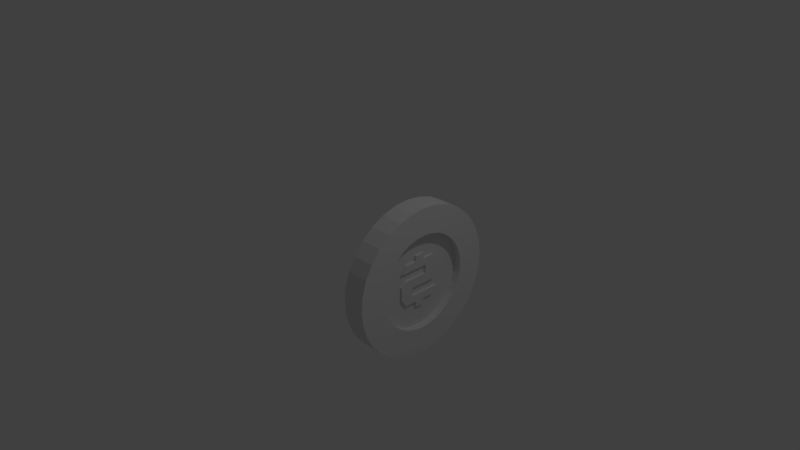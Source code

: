 # Source: coin.blend  (saved by Blender 2.79.0; exported with 4.5.12 LTS)
import bpy
from mathutils import Matrix  # noqa: F401  (used for matrix-valued properties, if any)

bpy.ops.wm.read_factory_settings(use_empty=True)
scene = bpy.context.scene
scene.name = 'Scene'

# ---- collections
col_collection_1 = bpy.data.collections.new('Collection 1'); scene.collection.children.link(col_collection_1)

# ---- world
world_world = bpy.data.worlds.new('World'); scene.world = world_world
world_world.color = (0.05088, 0.05088, 0.05088)
world_world.use_sun_shadow = False
world_world.sun_shadow_jitter_overblur = 0.0
world_world.cycles.sampling_method = 'MANUAL'

# ---- cameras
cam_camera = bpy.data.cameras.new('Camera')
cam_camera.clip_end = 100.0
cam_camera.lens = 35.0
cam_camera.sensor_width = 32.0
cam_camera.sensor_height = 18.0
cam_camera.ortho_scale = 7.314
cam_camera.dof.focus_distance = 0.0
cam_camera.dof.aperture_fstop = 128.0

# ---- lights
light_lamp = bpy.data.lights.new('Lamp', 'POINT')
light_lamp.transmission_factor = 0.0
light_lamp.cutoff_distance = 30.0
light_lamp.energy = 100.0
light_lamp.shadow_buffer_clip_start = 1.001
light_lamp.shadow_soft_size = 0.1
light_lamp.shadow_maximum_resolution = 0.006
light_lamp.use_absolute_resolution = True

# ---- meshes
me_cylinder = bpy.data.meshes.new('Cylinder')
me_cylinder.from_pydata([(0.7, 1.0, 1.192e-07), (1.0, 1.0, 0.0), (0.7, 0.9808, -0.1951), (1.0, 0.9808, -0.1951), (0.7, 0.9239, -0.3827), (1.0, 0.9239, -0.3827), (0.7, 0.8315, -0.5556), (1.0, 0.8315, -0.5556), (0.7, 0.7071, -0.7071), (1.0, 0.7071, -0.7071), (0.7, 0.5556, -0.8315), (1.0, 0.5556, -0.8315), (0.7, 0.3827, -0.9239), (1.0, 0.3827, -0.9239), (0.7, 0.1951, -0.9808), (1.0, 0.1951, -0.9808), (0.7, 7.55e-08, -1.0), (1.0, 7.55e-08, -1.0), (0.7, -0.1951, -0.9808), (1.0, -0.1951, -0.9808), (0.7, -0.3827, -0.9239), (1.0, -0.3827, -0.9239), (0.7, -0.5556, -0.8315), (1.0, -0.5556, -0.8315), (0.7, -0.7071, -0.7071), (1.0, -0.7071, -0.7071), (0.7, -0.8315, -0.5556), (1.0, -0.8315, -0.5556), (0.7, -0.9239, -0.3827), (1.0, -0.9239, -0.3827), (0.7, -0.9808, -0.1951), (1.0, -0.9808, -0.1951), (0.7, -1.0, 4.768e-07), (1.0, -1.0, 3.576e-07), (0.7, -0.9808, 0.1951), (1.0, -0.9808, 0.1951), (0.7, -0.9239, 0.3827), (1.0, -0.9239, 0.3827), (0.7, -0.8315, 0.5556), (1.0, -0.8315, 0.5556), (0.7, -0.7071, 0.7071), (1.0, -0.7071, 0.7071), (0.7, -0.5556, 0.8315), (1.0, -0.5556, 0.8315), (0.7, -0.3827, 0.9239), (1.0, -0.3827, 0.9239), (0.7, -0.1951, 0.9808), (1.0, -0.1951, 0.9808), (0.7, 9.656e-07, 1.0), (1.0, 9.656e-07, 1.0), (0.7, 0.1951, 0.9808), (1.0, 0.1951, 0.9808), (0.7, 0.3827, 0.9239), (1.0, 0.3827, 0.9239), (0.7, 0.5556, 0.8315), (1.0, 0.5556, 0.8315), (0.7, 0.7071, 0.7071), (1.0, 0.7071, 0.7071), (0.7, 0.8315, 0.5556), (1.0, 0.8315, 0.5556), (0.7, 0.9239, 0.3827), (1.0, 0.9239, 0.3827), (0.7, 0.9808, 0.1951), (1.0, 0.9808, 0.1951), (1.0, -0.6254, -0.1244), (0.7, -0.6254, -0.1244), (1.0, -0.5891, -0.244), (0.7, -0.5891, -0.244), (1.0, -0.5302, -0.3542), (0.7, -0.5302, -0.3542), (1.0, -0.4509, -0.4509), (0.7, -0.4509, -0.4509), (1.0, -0.3542, -0.5302), (0.7, -0.3542, -0.5302), (1.0, -0.244, -0.5891), (0.7, -0.244, -0.5891), (1.0, -0.1244, -0.6254), (0.7, -0.1244, -0.6254), (1.0, 1.642e-07, -0.6376), (0.7, 1.642e-07, -0.6376), (1.0, 0.1244, -0.6254), (0.7, 0.1244, -0.6254), (1.0, 0.244, -0.5891), (0.7, 0.244, -0.5891), (1.0, 0.3542, -0.5302), (0.7, 0.3542, -0.5302), (1.0, 0.4509, -0.4509), (0.7, 0.4509, -0.4509), (1.0, 0.5302, -0.3542), (0.7, 0.5302, -0.3542), (1.0, 0.5891, -0.244), (0.7, 0.5891, -0.244), (1.0, 0.6254, -0.1244), (0.7, 0.6254, -0.1244), (1.0, 0.6376, -1.687e-08), (0.7, 0.6376, 5.914e-08), (0.7, -0.6376, 2.872e-07), (1.0, -0.6376, 2.112e-07), (0.7, -0.6254, 0.1244), (1.0, -0.6254, 0.1244), (0.7, -0.5891, 0.244), (1.0, -0.5891, 0.244), (0.7, -0.5302, 0.3542), (1.0, -0.5302, 0.3542), (0.7, -0.4509, 0.4509), (1.0, -0.4509, 0.4509), (0.7, -0.3542, 0.5302), (1.0, -0.3542, 0.5302), (0.7, -0.244, 0.5891), (1.0, -0.244, 0.5891), (0.7, -0.1244, 0.6254), (1.0, -0.1244, 0.6254), (0.7, 7.318e-07, 0.6376), (1.0, 7.318e-07, 0.6376), (0.7, 0.1244, 0.6254), (1.0, 0.1244, 0.6254), (0.7, 0.244, 0.5891), (1.0, 0.244, 0.5891), (0.7, 0.3542, 0.5302), (1.0, 0.3542, 0.5302), (0.7, 0.4509, 0.4509), (1.0, 0.4509, 0.4509), (0.7, 0.5302, 0.3542), (1.0, 0.5302, 0.3542), (0.7, 0.5891, 0.244), (1.0, 0.5891, 0.244), (0.7, 0.6254, 0.1244), (1.0, 0.6254, 0.1244), (0.8, 7.318e-07, 0.6376), (0.9, 7.318e-07, 0.6376), (0.8, 0.1244, 0.6254), (0.9, 0.1244, 0.6254), (0.8, -0.1244, 0.6254), (0.9, -0.1244, 0.6254), (0.8, -0.244, 0.5891), (0.9, -0.244, 0.5891), (0.8, -0.3542, 0.5302), (0.9, -0.3542, 0.5302), (0.8, -0.4509, 0.4509), (0.9, -0.4509, 0.4509), (0.8, -0.5302, 0.3542), (0.9, -0.5302, 0.3542), (0.8, -0.5891, 0.244), (0.9, -0.5891, 0.244), (0.8, -0.6254, 0.1244), (0.9, -0.6254, 0.1244), (0.8, -0.6376, 2.618e-07), (0.9, -0.6376, 2.365e-07), (0.8, -0.6254, -0.1244), (0.9, -0.6254, -0.1244), (0.8, -0.5891, -0.244), (0.9, -0.5891, -0.244), (0.8, -0.5302, -0.3542), (0.9, -0.5302, -0.3542), (0.8, -0.4509, -0.4509), (0.9, -0.4509, -0.4509), (0.8, -0.3542, -0.5302), (0.9, -0.3542, -0.5302), (0.8, -0.244, -0.5891), (0.9, -0.244, -0.5891), (0.8, -0.1244, -0.6254), (0.9, -0.1244, -0.6254), (0.8, 1.642e-07, -0.6376), (0.9, 1.642e-07, -0.6376), (0.8, 0.1244, -0.6254), (0.9, 0.1244, -0.6254), (0.8, 0.244, -0.5891), (0.9, 0.244, -0.5891), (0.8, 0.3542, -0.5302), (0.9, 0.3542, -0.5302), (0.8, 0.4509, -0.4509), (0.9, 0.4509, -0.4509), (0.8, 0.5302, -0.3542), (0.9, 0.5302, -0.3542), (0.8, 0.5891, -0.244), (0.9, 0.5891, -0.244), (0.8, 0.6254, -0.1244), (0.9, 0.6254, -0.1244), (0.9, 0.6376, 8.462e-09), (0.8, 0.6376, 3.38e-08), (0.9, 0.6254, 0.1244), (0.8, 0.6254, 0.1244), (0.8, 0.5891, 0.244), (0.9, 0.5891, 0.244), (0.8, 0.5302, 0.3542), (0.9, 0.5302, 0.3542), (0.8, 0.4509, 0.4509), (0.9, 0.4509, 0.4509), (0.8, 0.3542, 0.5302), (0.9, 0.3542, 0.5302), (0.8, 0.244, 0.5891), (0.9, 0.244, 0.5891), (0.8, 5.289e-07, 0.3543), (0.9, 5.289e-07, 0.3543), (0.8, 0.0622, 0.2794), (0.9, 0.0622, 0.2794), (0.8, -0.0622, 0.2794), (0.9, -0.0622, 0.2794), (0.8, -0.122, 0.2794), (0.9, -0.122, 0.2794), (0.8, -0.1771, 0.2794), (0.9, -0.1771, 0.2794), (0.8, -0.2254, 0.2794), (0.9, -0.2254, 0.2794), (0.8, -0.2908, 0.1771), (0.9, -0.2908, 0.1771), (0.8, -0.2908, 0.122), (0.9, -0.2908, 0.122), (0.8, -0.2254, 0.0622), (0.9, -0.2254, 0.0622), (0.8, -0.2964, 1.192e-07), (0.9, -0.2964, 9.686e-08), (0.8, -0.2964, -0.0622), (0.9, -0.2964, -0.0622), (0.8, -0.2964, -0.122), (0.9, -0.2964, -0.122), (0.8, -0.2964, -0.1771), (0.9, -0.2964, -0.1771), (0.8, -0.2254, -0.2794), (0.9, -0.2254, -0.2794), (0.8, -0.1771, -0.2794), (0.9, -0.1771, -0.2794), (0.8, -0.122, -0.2794), (0.9, -0.122, -0.2794), (0.8, -0.0622, -0.3543), (0.9, -0.0622, -0.2794), (0.8, 2.451e-07, -0.3543), (0.9, 2.451e-07, -0.3543), (0.8, 0.0622, -0.2794), (0.9, 0.0622, -0.2794), (0.8, 0.122, -0.2794), (0.9, 0.122, -0.2794), (0.8, 0.1771, -0.2794), (0.9, 0.1771, -0.2794), (0.8, 0.2254, -0.2794), (0.9, 0.2254, -0.2794), (0.8, 0.2908, -0.1771), (0.9, 0.2908, -0.1771), (0.8, 0.2908, -0.122), (0.9, 0.2908, -0.122), (0.8, 0.2254, -0.0622), (0.9, 0.2254, -0.0622), (0.9, 0.2964, -1.863e-08), (0.8, 0.2964, 7.451e-09), (0.9, 0.2964, 0.0622), (0.8, 0.2964, 0.0622), (0.8, 0.2964, 0.122), (0.9, 0.2964, 0.122), (0.8, 0.2964, 0.1771), (0.9, 0.2964, 0.1771), (0.8, 0.2254, 0.2794), (0.9, 0.2254, 0.2794), (0.8, 0.1771, 0.2794), (0.9, 0.1771, 0.2794), (0.8, 0.122, 0.2794), (0.9, 0.122, 0.2794), (0.8, 0.09846, 0.1787), (0.9, 0.09846, 0.1787), (0.8, 0.09846, 0.1236), (0.9, 0.09846, 0.1236), (0.8, 0.09846, 0.06376), (0.9, 0.09846, 0.06376), (0.8, -0.122, -0.1771), (0.9, -0.122, -0.1771), (0.8, -0.122, -0.122), (0.9, -0.122, -0.122), (0.8, -0.122, -0.0622), (0.9, -0.122, -0.0622), (0.8, 0.0622, 0.3543), (0.9, 0.0622, 0.3543), (0.8, -0.0622, 0.2794), (0.9, -0.0622, 0.2794), (0.8, -0.0622, 0.3543), (0.9, -0.0622, 0.3543), (0.9, -0.1244, -0.6254), (0.9, 0.1244, -0.6254), (0.8, -0.1244, -0.6254), (0.8, -0.0622, -0.2794), (0.9, 0.0622, -0.3543), (0.8, 0.1244, -0.6254), (0.8, 0.0622, -0.3543), (0.9, -0.0622, -0.3543), (0.9281, -0.2908, 0.1771), (0.9281, 0.09846, 0.1787), (0.7719, -0.122, -0.0622), (0.7719, -0.2964, 1.192e-07), (0.7719, 0.0622, -0.2794), (0.7719, -0.122, -0.1771), (0.7719, -0.0622, -0.2794), (0.7719, 0.2908, -0.1771), (0.7719, 0.2964, 7.451e-09), (0.7719, 0.09846, 0.06376), (0.9281, -0.122, -0.0622), (0.9281, -0.2964, 9.686e-08), (0.9281, 0.2964, -1.863e-08), (0.9281, 0.09846, 0.06376), (0.9281, 0.2964, 0.1771), (0.7719, 0.2964, 0.1771), (0.7719, 0.2254, 0.2794), (0.9281, 0.2254, 0.2794), (0.7719, 0.2964, 0.122), (0.9281, 0.2964, 0.122), (0.7719, 0.2964, 0.0622), (0.9281, 0.2964, 0.0622), (0.9281, 0.2254, -0.0622), (0.7719, 0.2254, -0.0622), (0.7719, 0.2254, -0.2794), (0.9281, 0.2254, -0.2794), (0.9281, 0.2908, -0.1771), (0.7719, 0.1771, -0.2794), (0.9281, 0.1771, -0.2794), (0.7719, 0.122, -0.2794), (0.9281, 0.122, -0.2794), (0.9281, 0.0622, -0.2794), (0.7719, 2.449e-07, -0.3543), (0.7719, 0.0622, -0.3543), (0.9281, 2.449e-07, -0.3543), (0.9281, 0.0622, -0.3543), (0.7719, -0.0622, -0.3543), (0.9281, -0.0622, -0.3543), (0.7719, -0.122, -0.2794), (0.9281, -0.122, -0.2794), (0.9281, -0.0622, -0.2794), (0.7719, -0.1771, -0.2794), (0.9281, -0.1771, -0.2794), (0.7719, -0.2254, -0.2794), (0.9281, -0.2254, -0.2794), (0.7719, -0.2964, -0.1771), (0.9281, -0.2964, -0.1771), (0.7719, -0.2964, -0.122), (0.9281, -0.2964, -0.122), (0.7719, -0.2964, -0.0622), (0.9281, -0.2964, -0.0622), (0.7719, -0.2254, 0.0622), (0.9281, -0.2254, 0.0622), (0.7719, -0.2254, 0.2794), (0.7719, -0.2908, 0.1771), (0.9281, -0.2254, 0.2794), (0.7719, -0.1771, 0.2794), (0.9281, -0.1771, 0.2794), (0.7719, -0.122, 0.2794), (0.9281, -0.122, 0.2794), (0.7719, -0.0622, 0.2794), (0.9281, -0.0622, 0.2794), (0.7719, 5.29e-07, 0.3543), (0.7719, -0.0622, 0.3543), (0.9281, 5.29e-07, 0.3543), (0.9281, -0.0622, 0.3543), (0.7719, 0.0622, 0.3543), (0.9281, 0.0622, 0.3543), (0.7719, 0.09846, 0.1787), (0.7719, 0.09846, 0.1236), (0.9281, 0.09846, 0.1236), (0.9281, -0.122, -0.1771), (0.7719, -0.122, -0.122), (0.9281, -0.122, -0.122), (0.9281, 0.0622, 0.2794), (0.9281, -0.0622, 0.2794), (0.7719, 0.0622, 0.2794), (0.7719, -0.0622, 0.2794)], [], [(0, 1, 3, 2), (2, 3, 5, 4), (4, 5, 7, 6), (6, 7, 9, 8), (8, 9, 11, 10), (10, 11, 13, 12), (12, 13, 15, 14), (14, 15, 17, 16), (16, 17, 19, 18), (18, 19, 21, 20), (20, 21, 23, 22), (22, 23, 25, 24), (24, 25, 27, 26), (26, 27, 29, 28), (28, 29, 31, 30), (30, 31, 33, 32), (32, 33, 35, 34), (34, 35, 37, 36), (36, 37, 39, 38), (38, 39, 41, 40), (40, 41, 43, 42), (42, 43, 45, 44), (44, 45, 47, 46), (46, 47, 49, 48), (48, 49, 51, 50), (50, 51, 53, 52), (52, 53, 55, 54), (54, 55, 57, 56), (56, 57, 59, 58), (58, 59, 61, 60), (54, 56, 120, 118), (60, 61, 63, 62), (62, 63, 1, 0), (41, 39, 103, 105), (19, 17, 78, 76), (7, 5, 90, 88), (20, 22, 73, 75), (3, 1, 94, 92), (50, 52, 116, 114), (56, 58, 122, 120), (21, 19, 76, 74), (34, 36, 100, 98), (22, 24, 71, 73), (57, 55, 119, 121), (37, 35, 99, 101), (17, 15, 80, 78), (23, 21, 74, 72), (36, 38, 102, 100), (16, 18, 77, 79), (59, 57, 121, 123), (2, 4, 91, 93), (52, 54, 118, 116), (32, 34, 98, 96), (38, 40, 104, 102), (18, 20, 75, 77), (53, 51, 115, 117), (4, 6, 89, 91), (39, 37, 101, 103), (0, 2, 93, 95), (25, 23, 72, 70), (40, 42, 106, 104), (5, 3, 92, 90), (55, 53, 117, 119), (35, 33, 97, 99), (58, 60, 124, 122), (43, 41, 105, 107), (6, 8, 87, 89), (61, 59, 123, 125), (24, 26, 69, 71), (9, 7, 88, 86), (42, 44, 108, 106), (27, 25, 70, 68), (60, 62, 126, 124), (45, 43, 107, 109), (8, 10, 85, 87), (63, 61, 125, 127), (26, 28, 67, 69), (11, 9, 86, 84), (44, 46, 110, 108), (29, 27, 68, 66), (62, 0, 95, 126), (47, 45, 109, 111), (10, 12, 83, 85), (1, 63, 127, 94), (28, 30, 65, 67), (13, 11, 84, 82), (46, 48, 112, 110), (31, 29, 66, 64), (49, 47, 111, 113), (12, 14, 81, 83), (30, 32, 96, 65), (15, 13, 82, 80), (48, 50, 114, 112), (33, 31, 64, 97), (51, 49, 113, 115), (14, 16, 79, 81), (129, 131, 115, 113), (133, 129, 113, 111), (135, 133, 111, 109), (137, 135, 109, 107), (139, 137, 107, 105), (141, 139, 105, 103), (143, 141, 103, 101), (145, 143, 101, 99), (147, 145, 99, 97), (149, 147, 97, 64), (151, 149, 64, 66), (153, 151, 66, 68), (155, 153, 68, 70), (157, 155, 70, 72), (159, 157, 72, 74), (274, 159, 74, 76), (163, 161, 76, 78), (275, 163, 78, 80), (167, 165, 80, 82), (169, 167, 82, 84), (171, 169, 84, 86), (173, 171, 86, 88), (175, 173, 88, 90), (177, 175, 90, 92), (176, 179, 95, 93), (179, 181, 126, 95), (183, 180, 127, 125), (185, 183, 125, 123), (187, 185, 123, 121), (189, 187, 121, 119), (191, 189, 119, 117), (116, 118, 188, 190), (276, 158, 222, 277), (118, 120, 186, 188), (134, 132, 270, 198), (120, 122, 184, 186), (187, 189, 253, 251), (122, 124, 182, 184), (161, 163, 227, 281), (124, 126, 181, 182), (135, 137, 201, 199), (94, 127, 180, 178), (188, 186, 250, 252), (92, 94, 178, 177), (162, 160, 224, 226), (93, 91, 174, 176), (136, 134, 198, 200), (91, 89, 172, 174), (189, 191, 255, 253), (89, 87, 170, 172), (163, 275, 278, 227), (87, 85, 168, 170), (137, 139, 203, 201), (85, 83, 166, 168), (190, 188, 252, 254), (83, 81, 164, 166), (279, 162, 226, 280), (81, 79, 162, 279), (138, 136, 200, 202), (79, 77, 160, 162), (165, 167, 231, 229), (77, 75, 158, 276), (139, 141, 205, 203), (75, 73, 156, 158), (166, 164, 228, 230), (73, 71, 154, 156), (140, 138, 202, 204), (71, 69, 152, 154), (167, 169, 233, 231), (69, 67, 150, 152), (141, 143, 207, 205), (67, 65, 148, 150), (168, 166, 230, 232), (65, 96, 146, 148), (142, 140, 204, 206), (96, 98, 144, 146), (169, 171, 235, 233), (98, 100, 142, 144), (143, 145, 209, 207), (100, 102, 140, 142), (170, 168, 232, 234), (102, 104, 138, 140), (144, 142, 206, 208), (104, 106, 136, 138), (171, 173, 237, 235), (106, 108, 134, 136), (145, 147, 211, 209), (108, 110, 132, 134), (172, 170, 234, 236), (110, 112, 128, 132), (146, 144, 208, 210), (112, 114, 130, 128), (173, 175, 239, 237), (117, 115, 131, 191), (147, 149, 213, 211), (116, 190, 130, 114), (234, 232, 309, 306), (256, 258, 351, 350), (235, 237, 308, 307), (209, 211, 293, 334), (238, 236, 262, 264), (291, 350, 297, 290), (283, 296, 299, 343), (259, 261, 295, 352), (236, 234, 306, 289), (286, 288, 320, 323, 325, 327, 287), (307, 308, 353, 313, 312, 310), (287, 289, 306, 309, 311, 286), (285, 333, 291, 290, 305, 284), (225, 281, 319, 322), (210, 208, 333, 285), (258, 260, 291, 351), (205, 207, 259, 257), (211, 213, 332, 293), (186, 184, 248, 250), (133, 135, 199, 271), (159, 274, 225, 223), (185, 187, 251, 249), (273, 133, 132, 272), (158, 156, 220, 222), (184, 182, 246, 248), (271, 270, 132, 133), (157, 159, 223, 221), (183, 185, 249, 247), (128, 130, 268, 192), (156, 154, 218, 220), (182, 181, 245, 246), (131, 129, 193, 269), (155, 157, 221, 219), (180, 183, 247, 244), (191, 131, 195, 255), (154, 152, 216, 218), (178, 180, 244, 242), (130, 190, 254, 194), (153, 155, 219, 217), (181, 179, 243, 245), (152, 150, 214, 216), (177, 178, 242, 241), (151, 153, 217, 215), (179, 176, 240, 243), (150, 148, 212, 214), (176, 174, 238, 240), (149, 151, 215, 213), (175, 177, 241, 239), (148, 146, 210, 212), (174, 172, 236, 238), (207, 209, 261, 259), (206, 204, 256, 258), (208, 206, 258, 260), (278, 229, 313, 317), (240, 238, 264, 266), (295, 294, 303, 301, 296, 283, 352), (237, 239, 265, 263), (239, 241, 267, 265), (133, 273, 193, 129), (132, 128, 192, 272), (212, 210, 285, 331), (224, 277, 288, 318), (131, 269, 195), (273, 133, 197), (268, 130, 194), (132, 272, 196), (280, 228, 164, 279), (277, 224, 160, 276), (275, 165, 229, 278), (161, 281, 225, 274), (213, 215, 330, 332), (214, 212, 331, 329), (243, 240, 305, 290), (228, 280, 315, 286), (215, 217, 328, 330), (321, 322, 313, 353, 328, 326, 324), (293, 292, 304, 294, 295, 334), (297, 350, 342, 298), (292, 293, 332, 330, 328, 353, 355), (347, 357, 356, 349, 346), (345, 344, 348, 358, 359), (286, 315, 314, 318, 288), (316, 317, 313, 322, 319), (335, 338, 340, 342, 350, 336), (282, 283, 343, 341, 339, 337), (284, 354, 287, 327, 329, 331, 285), (257, 259, 352, 283), (233, 235, 307, 310), (262, 236, 289, 287), (256, 204, 336, 350), (232, 230, 311, 309), (197, 195, 356, 357), (231, 233, 310, 312), (194, 196, 359, 358), (261, 209, 334, 295), (204, 202, 335, 336), (230, 228, 286, 311), (195, 269, 349, 356), (203, 205, 282, 337), (229, 231, 312, 313), (273, 197, 357, 347), (208, 260, 291, 333), (202, 200, 338, 335), (280, 226, 314, 315), (268, 194, 358, 348), (201, 203, 337, 339), (227, 278, 317, 316), (196, 272, 345, 359), (200, 198, 340, 338), (226, 224, 318, 314), (266, 264, 354, 284), (199, 201, 339, 341), (281, 227, 316, 319), (265, 267, 292, 355), (198, 270, 342, 340), (277, 222, 320, 288), (250, 248, 297, 298), (264, 262, 287, 354), (271, 199, 341, 343), (223, 225, 322, 321), (249, 251, 299, 296), (263, 265, 355, 353), (272, 192, 344, 345), (222, 220, 323, 320), (246, 248, 297, 300), (193, 273, 347, 346), (221, 223, 321, 324), (247, 249, 296, 301), (240, 266, 284, 305), (192, 268, 348, 344), (220, 218, 325, 323), (245, 246, 300, 302), (267, 241, 304, 292), (205, 257, 283, 282), (269, 193, 346, 349), (219, 221, 324, 326), (244, 247, 301, 303), (237, 263, 353, 308), (270, 250, 298, 342), (218, 216, 327, 325), (242, 244, 303, 294), (217, 219, 326, 328), (243, 245, 302, 290), (251, 271, 343, 299), (216, 214, 329, 327), (241, 242, 294, 304)])
me_cylinder.use_remesh_preserve_volume = False
me_cylinder.use_remesh_preserve_attributes = False
me_cylinder.use_mirror_vertex_groups = False
me_cylinder.update()

# ---- objects
ob_cylinder = bpy.data.objects.new('Cylinder', me_cylinder)
ob_lamp = bpy.data.objects.new('Lamp', light_lamp)
ob_camera = bpy.data.objects.new('Camera', cam_camera)

# ---- transforms, parenting, visibility, modifiers, constraints
ob_cylinder.location = (0.0, 0.0, 0.0)
ob_cylinder.lineart.crease_threshold = 0.0
ob_lamp.location = (4.076, 1.005, 5.904)
ob_lamp.rotation_euler = (0.6503, 0.05522, 1.866)
ob_lamp.lock_rotations_4d = False
ob_lamp.empty_display_type = 'ARROWS'
ob_lamp.color = (0.0, 0.0, 0.0, 0.0)
ob_lamp.lineart.crease_threshold = 0.0
ob_camera.location = (7.481, -6.508, 5.344)
ob_camera.rotation_euler = (1.109, 0.0, 0.8149)
ob_camera.lock_rotations_4d = False
ob_camera.empty_display_type = 'ARROWS'
ob_camera.color = (0.0, 0.0, 0.0, 0.0)
ob_camera.display_type = 'WIRE'
ob_camera.lineart.crease_threshold = 0.0

# ---- collection membership
col_collection_1.objects.link(ob_cylinder)
col_collection_1.objects.link(ob_lamp)
col_collection_1.objects.link(ob_camera)

# ---- scene / render settings (as saved in the file)
scene.camera = ob_camera
scene.frame_start = 1; scene.frame_end = 250; scene.frame_set(1)
scene.render.engine = 'BLENDER_EEVEE_NEXT'
scene.render.resolution_percentage = 50
scene.render.dither_intensity = 0.0
scene.cycles.use_denoising = False
scene.cycles.samples = 128
scene.cycles.sampling_pattern = 'TABULATED_SOBOL'
scene.cycles.use_adaptive_sampling = False
scene.cycles.use_light_tree = False
scene.cycles.blur_glossy = 0.0
scene.cycles.sample_clamp_indirect = 0.0
scene.view_settings.view_transform = 'Standard'
bpy.context.view_layer.update()
